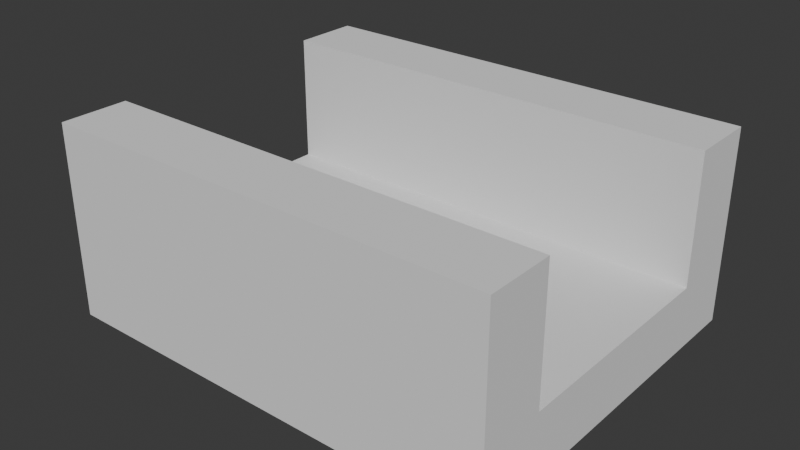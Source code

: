 # Source: Clip.blend  (saved by Blender 4.0.36; exported with 4.5.12 LTS)
import bpy
from mathutils import Matrix  # noqa: F401  (used for matrix-valued properties, if any)

bpy.ops.wm.read_factory_settings(use_empty=True)
scene = bpy.context.scene
scene.name = 'Scene'

# ---- collections
col_collection = bpy.data.collections.new('Collection'); scene.collection.children.link(col_collection)

# ---- world
world_world = bpy.data.worlds.new('World'); scene.world = world_world
world_world.use_nodes = True; world_world.node_tree.nodes.clear()
_N = world_world.node_tree.nodes; _L = world_world.node_tree.links
n0 = _N.new('ShaderNodeOutputWorld'); n0.name = 'World Output'; n0.location = (300, 300)
n1 = _N.new('ShaderNodeBackground'); n1.name = 'Background'; n1.location = (10, 300)
n1.inputs[0].default_value = (0.05088, 0.05088, 0.05088, 1.0)
_L.new(n1.outputs[0], n0.inputs[0])
n0.is_active_output = True
world_world.color = (0.05088, 0.05088, 0.05088)
world_world.use_sun_shadow = False
world_world.sun_shadow_jitter_overblur = 0.0

# ---- meshes
me_cube_001 = bpy.data.meshes.new('Cube.001')
me_cube_001.from_pydata([(-1.0, 0.06563, -0.4242), (-1.0, 0.06563, 0.4242), (-1.0, 0.2625, -0.4242), (-1.0, 0.2625, 0.4242), (1.0, 0.06563, -0.4242), (1.0, 0.06563, 0.4242), (1.0, 0.2625, -0.4242), (1.0, 0.2625, 0.4242), (-1.0, 0.2625, -0.6742), (1.0, 0.2625, -0.6742), (1.0, 0.06563, -0.6742), (-1.0, 0.06563, -0.6742), (1.0, 0.2625, 0.6742), (-1.0, 0.2625, 0.6742), (-1.0, 0.06563, 0.6742), (1.0, 0.06563, 0.6742), (-1.0, -0.3281, -0.4242), (1.0, -0.3281, -0.4242), (1.0, -0.3281, 0.4242), (-1.0, -0.3281, 0.4242), (-1.0, -0.3281, -0.6742), (1.0, -0.3281, -0.6742), (1.0, -0.3281, 0.6742), (-1.0, -0.3281, 0.6742)], [], [(0, 1, 3, 2), (2, 3, 7, 6), (6, 7, 5, 4), (4, 5, 1, 0), (18, 22, 23, 19), (16, 20, 21, 17), (8, 9, 10, 11), (6, 9, 8, 2), (4, 10, 9, 6), (15, 14, 23, 22), (2, 8, 11, 0), (12, 13, 14, 15), (3, 13, 12, 7), (1, 14, 13, 3), (14, 1, 19, 23), (7, 12, 15, 5), (1, 5, 18, 19), (10, 4, 17, 21), (5, 15, 22, 18), (11, 10, 21, 20), (4, 0, 16, 17), (0, 11, 20, 16)])
_uv = me_cube_001.uv_layers.new(name='UVMap')
_uv.uv.foreach_set('vector', [0.375, 0.0, 0.625, 0.0, 0.625, 0.25, 0.375, 0.25, 0.375, 0.25, 0.625, 0.25, 0.625, 0.5, 0.375, 0.5, 0.375, 0.5, 0.625, 0.5, 0.625, 0.75, 0.375, 0.75, 0.375, 0.75, 0.625, 0.75, 0.625, 1.0, 0.375, 1.0, 0.625, 0.75, 0.625, 0.75, 0.875, 0.75, 0.875, 0.75, 0.125, 0.75, 0.125, 0.75, 0.375, 0.75, 0.375, 0.75, 0.125, 0.5, 0.375, 0.5, 0.375, 0.75, 0.125, 0.75, 0.375, 0.5, 0.375, 0.5, 0.125, 0.5, 0.125, 0.5, 0.375, 0.75, 0.375, 0.75, 0.375, 0.5, 0.375, 0.5, 0.625, 0.75, 0.875, 0.75, 0.875, 0.75, 0.625, 0.75, 0.125, 0.5, 0.125, 0.5, 0.125, 0.75, 0.125, 0.75, 0.625, 0.5, 0.875, 0.5, 0.875, 0.75, 0.625, 0.75, 0.875, 0.5, 0.875, 0.5, 0.625, 0.5, 0.625, 0.5, 0.875, 0.75, 0.875, 0.75, 0.875, 0.5, 0.875, 0.5, 0.875, 0.75, 0.875, 0.75, 0.875, 0.75, 0.875, 0.75, 0.625, 0.5, 0.625, 0.5, 0.625, 0.75, 0.625, 0.75, 0.625, 1.0, 0.625, 0.75, 0.625, 0.75, 0.625, 1.0, 0.375, 0.75, 0.375, 0.75, 0.375, 0.75, 0.375, 0.75, 0.625, 0.75, 0.625, 0.75, 0.625, 0.75, 0.625, 0.75, 0.125, 0.75, 0.375, 0.75, 0.375, 0.75, 0.125, 0.75, 0.375, 0.75, 0.375, 1.0, 0.375, 1.0, 0.375, 0.75, 0.125, 0.75, 0.125, 0.75, 0.125, 0.75, 0.125, 0.75])
me_cube_001.update()

# ---- objects
ob_cube = bpy.data.objects.new('Cube', me_cube_001)

# ---- transforms, parenting, visibility, modifiers, constraints
ob_cube.location = (0.0, 0.0, 0.0)
ob_cube.rotation_euler = (-1.571, -0.0, 0.0)
ob_cube.scale = (0.1756, 0.254, 0.21)

# ---- collection membership
col_collection.objects.link(ob_cube)

# ---- scene / render settings (as saved in the file)
scene.frame_start = 1; scene.frame_end = 250; scene.frame_set(0)
scene.render.engine = 'BLENDER_EEVEE_NEXT'
scene.cycles.sampling_pattern = 'TABULATED_SOBOL'
bpy.context.view_layer.update()

# ---- added for rendering (the .blend has no active camera and no usable light): camera, sun
cam_auto = bpy.data.cameras.new('AutoCamera')
cam_auto.lens = 50.0
cam_auto.sensor_width = 36.0
cam_auto.clip_end = 1000.0
ob_auto_camera = bpy.data.objects.new('AutoCamera', cam_auto)
scene.collection.objects.link(ob_auto_camera)
ob_auto_camera.location = (0.43981, -0.527772, 0.360181)
ob_auto_camera.rotation_euler = (1.09748, -7.21219e-08, 0.694738)
scene.camera = ob_auto_camera
light_auto_sun = bpy.data.lights.new('AutoSun', 'SUN')
light_auto_sun.energy = 3.0
light_auto_sun.angle = 0.0523599
ob_auto_sun = bpy.data.objects.new('AutoSun', light_auto_sun)
scene.collection.objects.link(ob_auto_sun)
ob_auto_sun.rotation_euler = (0.872665, 0.174533, 0.523599)
bpy.context.view_layer.update()
